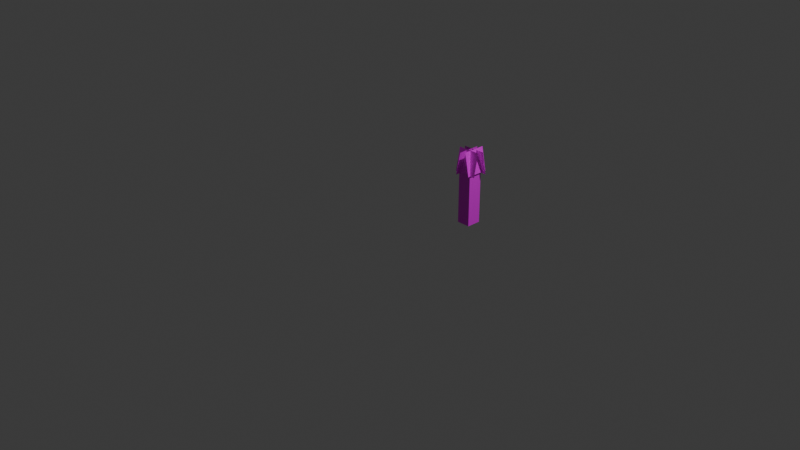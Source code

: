 # Source: torch.blend  (saved by Blender 4.1.24; exported with 4.5.12 LTS)
import bpy
from mathutils import Matrix  # noqa: F401  (used for matrix-valued properties, if any)

bpy.ops.wm.read_factory_settings(use_empty=True)
scene = bpy.context.scene
scene.name = 'Scene'

# ---- collections
col_collection = bpy.data.collections.new('Collection'); scene.collection.children.link(col_collection)

# ---- images (referenced by path relative to the original .blend; pixels are not part of the script)
import os
ASSET_DIR = os.environ.get("B2B_ASSET_DIR", "")  # directory of the original .blend (textures are referenced by path, not embedded)
HERE = os.path.dirname(os.path.abspath(__file__))  # packed textures are extracted next to this script under _unpacked/

def load_image(name, relpath, width, height, colorspace="sRGB"):
    """Load a texture the original file referenced (path relative to the .blend, or extracted next to this script)."""
    p = next((c for c in (os.path.join(HERE, relpath), os.path.join(ASSET_DIR, relpath)) if relpath and os.path.exists(c)), "")
    if p:
        img = bpy.data.images.load(p, check_existing=True)
        img.name = name
    else:  # same state as the original file: an image datablock whose file is absent (Cycles renders it pink)
        img = bpy.data.images.new(name, width, height)
        img.source = "FILE"
        img.filepath = "//" + (relpath or name)
    img.colorspace_settings.name = colorspace
    return img
img_world_png = load_image('world.png', 'world.png', 1024, 1024, 'sRGB')

# ---- materials (node trees are filled in below, after node groups)
mat_material = bpy.data.materials.new('Material')
mat_material.use_transparent_shadow = False

# ---- material node trees
mat_material.use_nodes = True; mat_material.node_tree.nodes.clear()
_N = mat_material.node_tree.nodes; _L = mat_material.node_tree.links
n0 = _N.new('ShaderNodeBsdfPrincipled'); n0.name = 'Principled BSDF'; n0.location = (10, 300)
n1 = _N.new('ShaderNodeOutputMaterial'); n1.name = 'Material Output'; n1.location = (300, 300)
n2 = _N.new('ShaderNodeTexImage'); n2.name = 'Image Texture'; n2.location = (-356, 277)
n2.image = img_world_png
_L.new(n0.outputs[0], n1.inputs[0])
_L.new(n2.outputs[0], n0.inputs[0])
n1.is_active_output = True

# ---- world
world_world = bpy.data.worlds.new('World'); scene.world = world_world
world_world.use_nodes = True; world_world.node_tree.nodes.clear()
_N = world_world.node_tree.nodes; _L = world_world.node_tree.links
n0 = _N.new('ShaderNodeOutputWorld'); n0.name = 'World Output'; n0.location = (300, 300)
n1 = _N.new('ShaderNodeBackground'); n1.name = 'Background'; n1.location = (10, 300)
n1.inputs[0].default_value = (0.05088, 0.05088, 0.05088, 1.0)
_L.new(n1.outputs[0], n0.inputs[0])
n0.is_active_output = True
world_world.color = (0.05088, 0.05088, 0.05088)
world_world.use_sun_shadow = False
world_world.sun_shadow_jitter_overblur = 0.0

# ---- cameras
cam_camera = bpy.data.cameras.new('Camera')
cam_camera.clip_end = 100.0
cam_camera.ortho_scale = 7.314

# ---- lights
light_light = bpy.data.lights.new('Light', 'POINT')
light_light.transmission_factor = 0.0
light_light.energy = 1000.0
light_light.shadow_soft_size = 0.1
light_light.shadow_maximum_resolution = 0.006
light_light.use_absolute_resolution = True

# ---- meshes
me_cube = bpy.data.meshes.new('Cube')
me_cube.from_pydata([(0.4293, 0.4119, -0.01991), (0.4293, 0.4119, 0.5401), (0.4293, 0.5674, -0.01991), (0.4293, 0.5674, 0.5401), (0.5733, 0.4119, -0.01991), (0.5733, 0.4119, 0.5401), (0.5733, 0.5674, -0.01991), (0.5733, 0.5674, 0.5401), (0.3896, 0.5238, 0.7678), (0.6339, 0.5238, 0.7678), (0.3896, 0.5721, 0.5198), (0.6339, 0.5721, 0.5198), (0.5417, 0.6158, 0.7823), (0.5426, 0.3715, 0.7823), (0.59, 0.616, 0.5342), (0.5909, 0.3717, 0.5342), (0.6442, 0.4443, 0.7838), (0.3999, 0.4443, 0.7838), (0.6442, 0.396, 0.5358), (0.3999, 0.396, 0.5358), (0.4922, 0.3523, 0.7715), (0.4912, 0.5967, 0.7715), (0.4438, 0.3521, 0.5235), (0.4429, 0.5965, 0.5235)], [], [(1, 2, 0), (3, 6, 2), (7, 4, 6), (5, 0, 4), (6, 0, 2), (3, 5, 7), (1, 3, 2), (3, 7, 6), (7, 5, 4), (5, 1, 0), (6, 4, 0), (3, 1, 5), (9, 10, 8), (13, 14, 12), (18, 17, 16), (22, 21, 20), (9, 11, 10), (13, 15, 14), (18, 19, 17), (22, 23, 21)])
_uv = me_cube.uv_layers.new(name='UVMap')
_uv.uv.foreach_set('vector', [0.316, 0.1327, 0.3134, 0.1524, 0.3134, 0.1327, 0.316, 0.1328, 0.3134, 0.1524, 0.3134, 0.1328, 0.3134, 0.1327, 0.316, 0.1524, 0.3134, 0.1523, 0.316, 0.1327, 0.3134, 0.1524, 0.3134, 0.1327, 0.316, 0.1329, 0.3134, 0.1524, 0.3134, 0.1329, 0.3134, 0.1327, 0.3108, 0.1524, 0.3108, 0.1327, 0.316, 0.1327, 0.316, 0.1524, 0.3134, 0.1524, 0.316, 0.1328, 0.316, 0.1524, 0.3134, 0.1524, 0.3134, 0.1327, 0.316, 0.1327, 0.316, 0.1524, 0.316, 0.1327, 0.316, 0.1524, 0.3134, 0.1524, 0.316, 0.1329, 0.316, 0.1524, 0.3134, 0.1524, 0.3134, 0.1327, 0.3134, 0.1524, 0.3108, 0.1524, 0.318, 0.1526, 0.3088, 0.1618, 0.3088, 0.1526, 0.318, 0.1526, 0.3088, 0.1618, 0.3088, 0.1526, 0.3088, 0.1618, 0.318, 0.1526, 0.3088, 0.1526, 0.3088, 0.1618, 0.318, 0.1526, 0.3088, 0.1526, 0.318, 0.1526, 0.318, 0.1618, 0.3088, 0.1618, 0.318, 0.1526, 0.318, 0.1618, 0.3088, 0.1618, 0.3088, 0.1618, 0.318, 0.1618, 0.318, 0.1526, 0.3088, 0.1618, 0.318, 0.1618, 0.318, 0.1526])
me_cube.materials.append(mat_material)
me_cube.update()

# ---- objects
ob_light = bpy.data.objects.new('Light', light_light)
ob_camera = bpy.data.objects.new('Camera', cam_camera)
ob_cube = bpy.data.objects.new('Cube', me_cube)

# ---- transforms, parenting, visibility, modifiers, constraints
ob_light.location = (4.076, 1.005, 5.904)
ob_light.rotation_euler = (0.6503, 0.05522, 1.866)
ob_light.lock_rotations_4d = False
ob_light.empty_display_type = 'ARROWS'
ob_light.color = (0.0, 0.0, 0.0, 0.0)
ob_light.lineart.crease_threshold = 0.0
ob_camera.location = (7.359, -6.926, 4.958)
ob_camera.rotation_euler = (1.109, 0.0, 0.8149)
ob_camera.lock_rotations_4d = False
ob_camera.empty_display_type = 'ARROWS'
ob_camera.color = (0.0, 0.0, 0.0, 0.0)
ob_camera.display_type = 'WIRE'
ob_camera.lineart.crease_threshold = 0.0
ob_cube.location = (0.0, 0.0, 0.0)

# ---- collection membership
col_collection.objects.link(ob_light)
col_collection.objects.link(ob_camera)
col_collection.objects.link(ob_cube)

# ---- scene / render settings (as saved in the file)
scene.camera = ob_camera
scene.frame_start = 1; scene.frame_end = 250; scene.frame_set(1)
scene.render.engine = 'BLENDER_EEVEE_NEXT'
scene.cycles.sampling_pattern = 'TABULATED_SOBOL'
scene.eevee.ray_tracing_options.trace_max_roughness = 0.0
bpy.context.view_layer.update()
